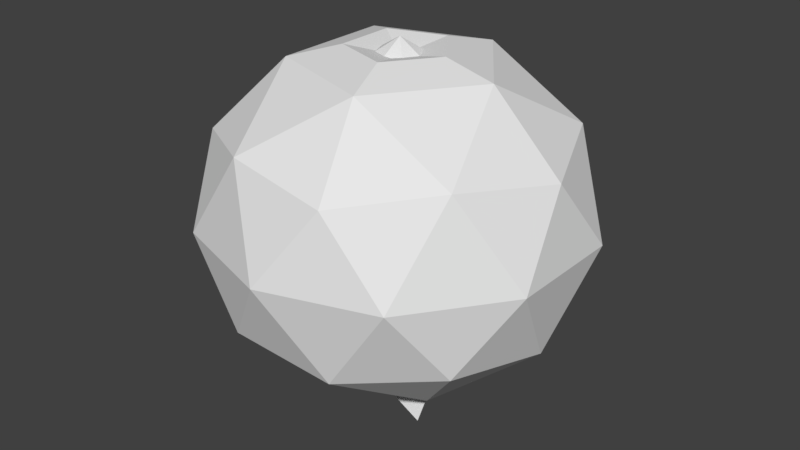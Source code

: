 # Source: apple.blend  (saved by Blender 2.77.0; exported with 4.5.12 LTS)
import bpy
from mathutils import Matrix  # noqa: F401  (used for matrix-valued properties, if any)

bpy.ops.wm.read_factory_settings(use_empty=True)
scene = bpy.context.scene
scene.name = 'Scene'

# ---- collections
col_collection_1 = bpy.data.collections.new('Collection 1'); scene.collection.children.link(col_collection_1)

# ---- world
world_world = bpy.data.worlds.new('World'); scene.world = world_world
world_world.color = (0.05088, 0.05088, 0.05088)
world_world.use_sun_shadow = False
world_world.sun_shadow_jitter_overblur = 0.0
world_world.cycles.sampling_method = 'MANUAL'

# ---- meshes
me_plane = bpy.data.meshes.new('Plane')
me_plane.from_pydata([(-0.4978, -0.4978, 0.0), (1.0, -1.0, 0.0), (-1.0, 1.0, 0.0), (0.4978, 0.4978, 0.0)], [], [(0, 1, 3, 2)])
me_plane.use_remesh_preserve_volume = False
me_plane.use_remesh_preserve_attributes = False
me_plane.use_mirror_vertex_groups = False
me_plane.update()
me_cube_001 = bpy.data.meshes.new('Cube.001')
me_cube_001.from_pydata([(5.163, -0.4454, -21.56), (-1.0, -1.0, 1.0), (5.163, 0.4454, -21.56), (-1.0, 1.0, 1.0), (6.054, -0.4454, -21.56), (1.0, -1.0, 1.0), (6.054, 0.4454, -21.56), (1.0, 1.0, 1.0)], [], [(1, 3, 2, 0), (3, 7, 6, 2), (7, 5, 4, 6), (5, 1, 0, 4), (0, 2, 6, 4), (5, 7, 3, 1)])
me_cube_001.use_remesh_preserve_volume = False
me_cube_001.use_remesh_preserve_attributes = False
me_cube_001.use_mirror_vertex_groups = False
me_cube_001.update()
me_cone_001 = bpy.data.meshes.new('Cone.001')
me_cone_001.from_pydata([(0.0, 1.0, -1.0), (0.7071, 0.7071, -1.0), (1.0, -4.371e-08, -1.0), (0.7071, -0.7071, -1.0), (-8.742e-08, -1.0, -1.0), (0.0, 0.0, -0.3801), (-0.7071, -0.7071, -1.0), (-1.0, 1.192e-08, -1.0), (-0.7071, 0.7071, -1.0)], [], [(0, 5, 1), (1, 5, 2), (2, 5, 3), (3, 5, 4), (4, 5, 6), (6, 5, 7), (7, 5, 8), (8, 5, 0), (0, 1, 2, 3, 4, 6, 7, 8)])
me_cone_001.use_remesh_preserve_volume = False
me_cone_001.use_remesh_preserve_attributes = False
me_cone_001.use_mirror_vertex_groups = False
me_cone_001.update()
me_icosphere_001 = bpy.data.meshes.new('Icosphere.001')
me_icosphere_001.from_pydata([(-0.6593, -0.3985, -0.6652), (0.06432, -0.9242, -0.4046), (-0.9357, -1.249, -0.4046), (-1.554, -0.3985, -0.4046), (-0.9357, 0.4522, -0.4046), (0.06432, 0.1273, -0.4046), (-0.3829, -1.249, 0.4046), (-1.383, -0.9242, 0.4046), (-1.383, 0.1273, 0.4046), (-0.3829, 0.4522, 0.4046), (0.2351, -0.3985, 0.4046), (-0.6593, -0.3985, 0.7832), (-0.8217, -0.8984, -0.7695), (-0.234, -0.7075, -0.7695), (-0.3964, -1.207, -0.4756), (0.1914, -0.3985, -0.4756), (-0.234, -0.08944, -0.7695), (-1.185, -0.3985, -0.7695), (-1.347, -0.8984, -0.4756), (-0.8217, 0.1015, -0.7695), (-1.347, 0.1015, -0.4756), (-0.3964, 0.4106, -0.4756), (0.2918, -0.7075, 1.353e-10), (0.2918, -0.08944, 1.353e-10), (-0.6593, -1.398, 1.353e-10), (-0.0715, -1.207, 1.353e-10), (-1.61, -0.7075, 1.353e-10), (-1.247, -1.207, 1.353e-10), (-1.247, 0.4106, 1.353e-10), (-1.61, -0.08944, 1.353e-10), (-0.0715, 0.4106, 1.353e-10), (-0.6593, 0.6015, 1.353e-10), (0.0289, -0.8984, 0.4756), (-0.9222, -1.207, 0.4756), (-1.51, -0.3985, 0.4756), (-0.9222, 0.4106, 0.4756), (0.0289, 0.1015, 0.4756), (-0.4968, -0.8984, 0.7695), (-0.1336, -0.3985, 0.7695), (-1.085, -0.7075, 0.7695), (-1.085, -0.08944, 0.7695), (-0.4968, 0.1015, 0.7695), (-0.5781, -0.1485, 0.8347), (-0.5781, -0.6484, 0.8347), (-0.8719, -0.2439, 0.8347), (-0.8719, -0.553, 0.8347), (-0.3964, -0.3985, 0.8347), (-0.9221, -0.3985, -0.8371), (-0.4466, -0.553, -0.8371), (-0.7405, -0.1485, -0.8371), (-0.7405, -0.6484, -0.8371), (-0.4466, -0.2439, -0.8371)], [], [(0, 48, 50), (1, 13, 15), (0, 50, 47), (0, 47, 49), (0, 49, 51), (1, 15, 22), (2, 14, 24), (3, 18, 26), (4, 20, 28), (5, 21, 30), (1, 22, 25), (2, 24, 27), (3, 26, 29), (4, 28, 31), (5, 30, 23), (6, 32, 37), (7, 33, 39), (8, 34, 40), (9, 35, 41), (10, 36, 38), (38, 41, 42, 46), (38, 36, 41), (36, 9, 41), (41, 40, 44, 42), (41, 35, 40), (35, 8, 40), (40, 39, 45, 44), (40, 34, 39), (34, 7, 39), (39, 37, 43, 45), (39, 33, 37), (33, 6, 37), (37, 38, 46, 43), (37, 32, 38), (32, 10, 38), (23, 36, 10), (23, 30, 36), (30, 9, 36), (31, 35, 9), (31, 28, 35), (28, 8, 35), (29, 34, 8), (29, 26, 34), (26, 7, 34), (27, 33, 7), (27, 24, 33), (24, 6, 33), (25, 32, 6), (25, 22, 32), (22, 10, 32), (30, 31, 9), (30, 21, 31), (21, 4, 31), (28, 29, 8), (28, 20, 29), (20, 3, 29), (26, 27, 7), (26, 18, 27), (18, 2, 27), (24, 25, 6), (24, 14, 25), (14, 1, 25), (22, 23, 10), (22, 15, 23), (15, 5, 23), (16, 21, 5), (16, 19, 21), (19, 4, 21), (19, 20, 4), (19, 17, 20), (17, 3, 20), (17, 18, 3), (17, 12, 18), (12, 2, 18), (15, 16, 5), (15, 13, 16), (13, 48, 51, 16), (12, 14, 2), (12, 13, 14), (13, 1, 14), (42, 44, 11), (46, 42, 11), (43, 46, 11), (45, 43, 11), (44, 45, 11), (49, 47, 17, 19), (50, 48, 13, 12), (51, 49, 19, 16), (51, 48, 0), (47, 50, 12, 17)])
me_icosphere_001.use_remesh_preserve_volume = False
me_icosphere_001.use_remesh_preserve_attributes = False
me_icosphere_001.use_mirror_vertex_groups = False
me_icosphere_001.update()

# ---- objects
ob_plane = bpy.data.objects.new('Plane', me_plane)
ob_cube = bpy.data.objects.new('Cube', me_cube_001)
ob_cone = bpy.data.objects.new('Cone', me_cone_001)
ob_icosphere = bpy.data.objects.new('Icosphere', me_icosphere_001)

# ---- transforms, parenting, visibility, modifiers, constraints
ob_plane.location = (0.2234, -0.1478, -0.7964)
ob_plane.rotation_euler = (0.3299, -0.0, 0.0)
ob_plane.scale = (0.1384, 0.1384, 0.1384)
ob_plane.lineart.crease_threshold = 0.0
ob_cube.location = (0.02553, -0.0108, -0.5584)
ob_cube.scale = (0.01742, 0.01742, 0.01742)
ob_cube.lineart.crease_threshold = 0.0
ob_cone.location = (0.02553, -0.0108, 1.036)
ob_cone.scale = (0.12, 0.12, 0.12)
ob_cone.lineart.crease_threshold = 0.0
ob_icosphere.location = (0.6848, 0.3876, 0.1125)
ob_icosphere.lineart.crease_threshold = 0.0

# ---- collection membership
col_collection_1.objects.link(ob_plane)
col_collection_1.objects.link(ob_cube)
col_collection_1.objects.link(ob_cone)
col_collection_1.objects.link(ob_icosphere)

# ---- scene / render settings (as saved in the file)
scene.frame_start = 1; scene.frame_end = 250; scene.frame_set(1)
scene.render.engine = 'BLENDER_EEVEE_NEXT'
scene.render.resolution_percentage = 50
scene.render.dither_intensity = 0.0
scene.cycles.use_denoising = False
scene.cycles.samples = 128
scene.cycles.sampling_pattern = 'TABULATED_SOBOL'
scene.cycles.light_sampling_threshold = 0.0
scene.cycles.use_adaptive_sampling = False
scene.cycles.use_light_tree = False
scene.cycles.blur_glossy = 0.0
scene.cycles.sample_clamp_indirect = 0.0
scene.view_settings.view_transform = 'Standard'
bpy.context.view_layer.update()

# ---- added for rendering (the .blend has no active camera and no usable light): camera, sun
cam_auto = bpy.data.cameras.new('AutoCamera')
cam_auto.lens = 50.0
cam_auto.sensor_width = 36.0
cam_auto.clip_end = 1000.0
ob_auto_camera = bpy.data.objects.new('AutoCamera', cam_auto)
scene.collection.objects.link(ob_auto_camera)
ob_auto_camera.location = (3.13845, -3.74631, 2.51828)
ob_auto_camera.rotation_euler = (1.09748, -7.21219e-08, 0.694738)
scene.camera = ob_auto_camera
light_auto_sun = bpy.data.lights.new('AutoSun', 'SUN')
light_auto_sun.energy = 3.0
light_auto_sun.angle = 0.0523599
ob_auto_sun = bpy.data.objects.new('AutoSun', light_auto_sun)
scene.collection.objects.link(ob_auto_sun)
ob_auto_sun.rotation_euler = (0.872665, 0.174533, 0.523599)
bpy.context.view_layer.update()
